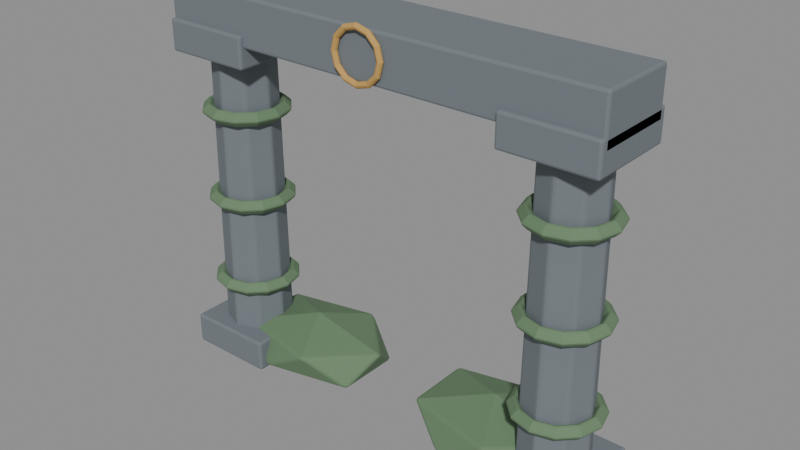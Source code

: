 # Source: biome_gardens_sculpt.blend  (saved by Blender 5.2.44; exported with 4.5.12 LTS)
import bpy
from mathutils import Matrix  # noqa: F401  (used for matrix-valued properties, if any)

bpy.ops.wm.read_factory_settings(use_empty=True)
scene = bpy.context.scene
scene.name = 'Fort9_biome_gardens'

# ---- materials (node trees are filled in below, after node groups)
mat_fortart2_stone_003 = bpy.data.materials.new('FortArt2_stone.003')
mat_fortart2_stone_003.diffuse_color = (0.1714, 0.1981, 0.2195, 1.0)
mat_fortart2_leaf_002 = bpy.data.materials.new('FortArt2_leaf.002')
mat_fortart2_leaf_002.diffuse_color = (0.1356, 0.227, 0.1248, 1.0)
mat_fortart2_gold_016 = bpy.data.materials.new('FortArt2_gold.016')
mat_fortart2_gold_016.diffuse_color = (0.5395, 0.3278, 0.09759, 1.0)

# ---- material node trees
mat_fortart2_stone_003.use_nodes = True; mat_fortart2_stone_003.node_tree.nodes.clear()
_N = mat_fortart2_stone_003.node_tree.nodes; _L = mat_fortart2_stone_003.node_tree.links
n0 = _N.new('ShaderNodeBsdfPrincipled'); n0.name = 'Principled BSDF'; n0.location = (-200, 100)
n0.inputs[0].default_value = (0.1714, 0.1981, 0.2195, 1.0)
n0.inputs[1].default_value = 0.08
n0.inputs[2].default_value = 0.86
n0.inputs[10].default_value = 0.005
n1 = _N.new('ShaderNodeOutputMaterial'); n1.name = 'Material Output'; n1.location = (200, 100)
_L.new(n0.outputs[0], n1.inputs[0])
n1.is_active_output = True
mat_fortart2_leaf_002.use_nodes = True; mat_fortart2_leaf_002.node_tree.nodes.clear()
_N = mat_fortart2_leaf_002.node_tree.nodes; _L = mat_fortart2_leaf_002.node_tree.links
n0 = _N.new('ShaderNodeBsdfPrincipled'); n0.name = 'Principled BSDF'; n0.location = (-200, 100)
n0.inputs[0].default_value = (0.1356, 0.227, 0.1248, 1.0)
n0.inputs[1].default_value = 0.08
n0.inputs[2].default_value = 0.86
n0.inputs[10].default_value = 0.005
n1 = _N.new('ShaderNodeOutputMaterial'); n1.name = 'Material Output'; n1.location = (200, 100)
_L.new(n0.outputs[0], n1.inputs[0])
n1.is_active_output = True
mat_fortart2_gold_016.use_nodes = True; mat_fortart2_gold_016.node_tree.nodes.clear()
_N = mat_fortart2_gold_016.node_tree.nodes; _L = mat_fortart2_gold_016.node_tree.links
n0 = _N.new('ShaderNodeBsdfPrincipled'); n0.name = 'Principled BSDF'; n0.location = (-200, 100)
n0.inputs[0].default_value = (0.5395, 0.3278, 0.09759, 1.0)
n0.inputs[1].default_value = 0.08
n0.inputs[2].default_value = 0.86
n0.inputs[10].default_value = 0.005
n1 = _N.new('ShaderNodeOutputMaterial'); n1.name = 'Material Output'; n1.location = (200, 100)
_L.new(n0.outputs[0], n1.inputs[0])
n1.is_active_output = True

# ---- meshes
me_cone_2036 = bpy.data.meshes.new('Cone.2036')
me_cone_2036.from_pydata([(0.0, 0.38, -2.1), (0.0, 0.34, 2.1), (0.2687, 0.2687, -2.1), (0.2404, 0.2404, 2.1), (0.38, 0.0, -2.1), (0.34, 0.0, 2.1), (0.2687, -0.2687, -2.1), (0.2404, -0.2404, 2.1), (0.0, -0.38, -2.1), (0.0, -0.34, 2.1), (-0.2687, -0.2687, -2.1), (-0.2404, -0.2404, 2.1), (-0.38, 0.0, -2.1), (-0.34, 0.0, 2.1), (-0.2687, 0.2687, -2.1), (-0.2404, 0.2404, 2.1)], [], [(0, 1, 3, 2), (2, 3, 5, 4), (4, 5, 7, 6), (6, 7, 9, 8), (8, 9, 11, 10), (10, 11, 13, 12), (3, 1, 15, 13, 11, 9, 7, 5), (12, 13, 15, 14), (14, 15, 1, 0), (0, 2, 4, 6, 8, 10, 12, 14)])
_uv = me_cone_2036.uv_layers.new(name='UVMap')
_uv.uv.foreach_set('vector', [1.0, 0.5, 1.0, 1.0, 0.875, 1.0, 0.875, 0.5, 0.875, 0.5, 0.875, 1.0, 0.75, 1.0, 0.75, 0.5, 0.75, 0.5, 0.75, 1.0, 0.625, 1.0, 0.625, 0.5, 0.625, 0.5, 0.625, 1.0, 0.5, 1.0, 0.5, 0.5, 0.5, 0.5, 0.5, 1.0, 0.375, 1.0, 0.375, 0.5, 0.375, 0.5, 0.375, 1.0, 0.25, 1.0, 0.25, 0.5, 0.4197, 0.4197, 0.25, 0.49, 0.08029, 0.4197, 0.01, 0.25, 0.08029, 0.08029, 0.25, 0.01, 0.4197, 0.08029, 0.49, 0.25, 0.25, 0.5, 0.25, 1.0, 0.125, 1.0, 0.125, 0.5, 0.125, 0.5, 0.125, 1.0, 0.0, 1.0, 0.0, 0.5, 0.75, 0.49, 0.9197, 0.4197, 0.99, 0.25, 0.9197, 0.08029, 0.75, 0.01, 0.5803, 0.08029, 0.51, 0.25, 0.5803, 0.4197])
me_cone_2036.materials.append(mat_fortart2_stone_003)
me_cone_2036.update()
me_cube_2686 = bpy.data.meshes.new('Cube.2686')
me_cube_2686.from_pydata([(-0.5, -0.5, -0.175), (-0.5, -0.5, 0.175), (-0.5, 0.5, -0.175), (-0.5, 0.5, 0.175), (0.5, -0.5, -0.175), (0.5, -0.5, 0.175), (0.5, 0.5, -0.175), (0.5, 0.5, 0.175)], [], [(0, 1, 3, 2), (2, 3, 7, 6), (6, 7, 5, 4), (4, 5, 1, 0), (2, 6, 4, 0), (7, 3, 1, 5)])
_uv = me_cube_2686.uv_layers.new(name='UVMap')
_uv.uv.foreach_set('vector', [0.375, 0.0, 0.625, 0.0, 0.625, 0.25, 0.375, 0.25, 0.375, 0.25, 0.625, 0.25, 0.625, 0.5, 0.375, 0.5, 0.375, 0.5, 0.625, 0.5, 0.625, 0.75, 0.375, 0.75, 0.375, 0.75, 0.625, 0.75, 0.625, 1.0, 0.375, 1.0, 0.125, 0.5, 0.375, 0.5, 0.375, 0.75, 0.125, 0.75, 0.625, 0.5, 0.875, 0.5, 0.875, 0.75, 0.625, 0.75])
me_cube_2686.materials.append(mat_fortart2_stone_003)
me_cube_2686.update()
me_cube_2687 = bpy.data.meshes.new('Cube.2687')
me_cube_2687.from_pydata([(-0.5, -0.5, -0.175), (-0.5, -0.5, 0.175), (-0.5, 0.5, -0.175), (-0.5, 0.5, 0.175), (0.5, -0.5, -0.175), (0.5, -0.5, 0.175), (0.5, 0.5, -0.175), (0.5, 0.5, 0.175)], [], [(0, 1, 3, 2), (2, 3, 7, 6), (6, 7, 5, 4), (4, 5, 1, 0), (2, 6, 4, 0), (7, 3, 1, 5)])
_uv = me_cube_2687.uv_layers.new(name='UVMap')
_uv.uv.foreach_set('vector', [0.375, 0.0, 0.625, 0.0, 0.625, 0.25, 0.375, 0.25, 0.375, 0.25, 0.625, 0.25, 0.625, 0.5, 0.375, 0.5, 0.375, 0.5, 0.625, 0.5, 0.625, 0.75, 0.375, 0.75, 0.375, 0.75, 0.625, 0.75, 0.625, 1.0, 0.375, 1.0, 0.125, 0.5, 0.375, 0.5, 0.375, 0.75, 0.125, 0.75, 0.625, 0.5, 0.875, 0.5, 0.875, 0.75, 0.625, 0.75])
me_cube_2687.materials.append(mat_fortart2_stone_003)
me_cube_2687.update()
me_torus_413 = bpy.data.meshes.new('Torus.413')
me_torus_413.from_pydata([(0.49, 0.0, 0.0), (0.4, 0.0, 0.09), (0.31, 0.0, 1.102e-17), (0.4, 0.0, -0.09), (0.4244, 0.245, 0.0), (0.3464, 0.2, 0.09), (0.2685, 0.155, 1.102e-17), (0.3464, 0.2, -0.09), (0.245, 0.4244, 0.0), (0.2, 0.3464, 0.09), (0.155, 0.2685, 1.102e-17), (0.2, 0.3464, -0.09), (3.699e-08, 0.49, 0.0), (3.02e-08, 0.4, 0.09), (2.34e-08, 0.31, 1.102e-17), (3.02e-08, 0.4, -0.09), (-0.245, 0.4244, 0.0), (-0.2, 0.3464, 0.09), (-0.155, 0.2685, 1.102e-17), (-0.2, 0.3464, -0.09), (-0.4244, 0.245, 0.0), (-0.3464, 0.2, 0.09), (-0.2685, 0.155, 1.102e-17), (-0.3464, 0.2, -0.09), (-0.49, 4.284e-08, 0.0), (-0.4, 3.497e-08, 0.09), (-0.31, 2.71e-08, 1.102e-17), (-0.4, 3.497e-08, -0.09), (-0.4244, -0.245, 0.0), (-0.3464, -0.2, 0.09), (-0.2685, -0.155, 1.102e-17), (-0.3464, -0.2, -0.09), (-0.245, -0.4244, 0.0), (-0.2, -0.3464, 0.09), (-0.155, -0.2685, 1.102e-17), (-0.2, -0.3464, -0.09), (3.699e-08, -0.49, 0.0), (3.02e-08, -0.4, 0.09), (2.34e-08, -0.31, 1.102e-17), (3.02e-08, -0.4, -0.09), (0.245, -0.4244, 0.0), (0.2, -0.3464, 0.09), (0.155, -0.2685, 1.102e-17), (0.2, -0.3464, -0.09), (0.4244, -0.245, 0.0), (0.3464, -0.2, 0.09), (0.2685, -0.155, 1.102e-17), (0.3464, -0.2, -0.09)], [], [(0, 4, 5, 1), (1, 5, 6, 2), (2, 6, 7, 3), (3, 7, 4, 0), (4, 8, 9, 5), (5, 9, 10, 6), (6, 10, 11, 7), (7, 11, 8, 4), (8, 12, 13, 9), (9, 13, 14, 10), (10, 14, 15, 11), (11, 15, 12, 8), (12, 16, 17, 13), (13, 17, 18, 14), (14, 18, 19, 15), (15, 19, 16, 12), (16, 20, 21, 17), (17, 21, 22, 18), (18, 22, 23, 19), (19, 23, 20, 16), (20, 24, 25, 21), (21, 25, 26, 22), (22, 26, 27, 23), (23, 27, 24, 20), (24, 28, 29, 25), (25, 29, 30, 26), (26, 30, 31, 27), (27, 31, 28, 24), (28, 32, 33, 29), (29, 33, 34, 30), (30, 34, 35, 31), (31, 35, 32, 28), (32, 36, 37, 33), (33, 37, 38, 34), (34, 38, 39, 35), (35, 39, 36, 32), (36, 40, 41, 37), (37, 41, 42, 38), (38, 42, 43, 39), (39, 43, 40, 36), (40, 44, 45, 41), (41, 45, 46, 42), (42, 46, 47, 43), (43, 47, 44, 40), (44, 0, 1, 45), (45, 1, 2, 46), (46, 2, 3, 47), (47, 3, 0, 44)])
_uv = me_torus_413.uv_layers.new(name='UVMap')
_uv.uv.foreach_set('vector', [0.5, 0.5, 0.5833, 0.5, 0.5833, 0.75, 0.5, 0.75, 0.5, 0.75, 0.5833, 0.75, 0.5833, 1.0, 0.5, 1.0, 0.5, 0.0, 0.5833, 0.0, 0.5833, 0.25, 0.5, 0.25, 0.5, 0.25, 0.5833, 0.25, 0.5833, 0.5, 0.5, 0.5, 0.5833, 0.5, 0.6667, 0.5, 0.6667, 0.75, 0.5833, 0.75, 0.5833, 0.75, 0.6667, 0.75, 0.6667, 1.0, 0.5833, 1.0, 0.5833, 0.0, 0.6667, 0.0, 0.6667, 0.25, 0.5833, 0.25, 0.5833, 0.25, 0.6667, 0.25, 0.6667, 0.5, 0.5833, 0.5, 0.6667, 0.5, 0.75, 0.5, 0.75, 0.75, 0.6667, 0.75, 0.6667, 0.75, 0.75, 0.75, 0.75, 1.0, 0.6667, 1.0, 0.6667, 0.0, 0.75, 0.0, 0.75, 0.25, 0.6667, 0.25, 0.6667, 0.25, 0.75, 0.25, 0.75, 0.5, 0.6667, 0.5, 0.75, 0.5, 0.8333, 0.5, 0.8333, 0.75, 0.75, 0.75, 0.75, 0.75, 0.8333, 0.75, 0.8333, 1.0, 0.75, 1.0, 0.75, 0.0, 0.8333, 0.0, 0.8333, 0.25, 0.75, 0.25, 0.75, 0.25, 0.8333, 0.25, 0.8333, 0.5, 0.75, 0.5, 0.8333, 0.5, 0.9167, 0.5, 0.9167, 0.75, 0.8333, 0.75, 0.8333, 0.75, 0.9167, 0.75, 0.9167, 1.0, 0.8333, 1.0, 0.8333, 0.0, 0.9167, 0.0, 0.9167, 0.25, 0.8333, 0.25, 0.8333, 0.25, 0.9167, 0.25, 0.9167, 0.5, 0.8333, 0.5, 0.9167, 0.5, 1.0, 0.5, 1.0, 0.75, 0.9167, 0.75, 0.9167, 0.75, 1.0, 0.75, 1.0, 1.0, 0.9167, 1.0, 0.9167, 0.0, 1.0, 0.0, 1.0, 0.25, 0.9167, 0.25, 0.9167, 0.25, 1.0, 0.25, 1.0, 0.5, 0.9167, 0.5, 2.22e-16, 0.5, 0.08333, 0.5, 0.08333, 0.75, 2.22e-16, 0.75, 2.22e-16, 0.75, 0.08333, 0.75, 0.08333, 1.0, 2.22e-16, 1.0, 2.22e-16, 0.0, 0.08333, 0.0, 0.08333, 0.25, 2.22e-16, 0.25, 2.22e-16, 0.25, 0.08333, 0.25, 0.08333, 0.5, 2.22e-16, 0.5, 0.08333, 0.5, 0.1667, 0.5, 0.1667, 0.75, 0.08333, 0.75, 0.08333, 0.75, 0.1667, 0.75, 0.1667, 1.0, 0.08333, 1.0, 0.08333, 0.0, 0.1667, 0.0, 0.1667, 0.25, 0.08333, 0.25, 0.08333, 0.25, 0.1667, 0.25, 0.1667, 0.5, 0.08333, 0.5, 0.1667, 0.5, 0.25, 0.5, 0.25, 0.75, 0.1667, 0.75, 0.1667, 0.75, 0.25, 0.75, 0.25, 1.0, 0.1667, 1.0, 0.1667, 0.0, 0.25, 0.0, 0.25, 0.25, 0.1667, 0.25, 0.1667, 0.25, 0.25, 0.25, 0.25, 0.5, 0.1667, 0.5, 0.25, 0.5, 0.3333, 0.5, 0.3333, 0.75, 0.25, 0.75, 0.25, 0.75, 0.3333, 0.75, 0.3333, 1.0, 0.25, 1.0, 0.25, 0.0, 0.3333, 0.0, 0.3333, 0.25, 0.25, 0.25, 0.25, 0.25, 0.3333, 0.25, 0.3333, 0.5, 0.25, 0.5, 0.3333, 0.5, 0.4167, 0.5, 0.4167, 0.75, 0.3333, 0.75, 0.3333, 0.75, 0.4167, 0.75, 0.4167, 1.0, 0.3333, 1.0, 0.3333, 0.0, 0.4167, 0.0, 0.4167, 0.25, 0.3333, 0.25, 0.3333, 0.25, 0.4167, 0.25, 0.4167, 0.5, 0.3333, 0.5, 0.4167, 0.5, 0.5, 0.5, 0.5, 0.75, 0.4167, 0.75, 0.4167, 0.75, 0.5, 0.75, 0.5, 1.0, 0.4167, 1.0, 0.4167, 0.0, 0.5, 0.0, 0.5, 0.25, 0.4167, 0.25, 0.4167, 0.25, 0.5, 0.25, 0.5, 0.5, 0.4167, 0.5])
me_torus_413.materials.append(mat_fortart2_leaf_002)
me_torus_413.update()
me_torus_414 = bpy.data.meshes.new('Torus.414')
me_torus_414.from_pydata([(0.49, 0.0, 0.0), (0.4, 0.0, 0.09), (0.31, 0.0, 1.102e-17), (0.4, 0.0, -0.09), (0.4244, 0.245, 0.0), (0.3464, 0.2, 0.09), (0.2685, 0.155, 1.102e-17), (0.3464, 0.2, -0.09), (0.245, 0.4244, 0.0), (0.2, 0.3464, 0.09), (0.155, 0.2685, 1.102e-17), (0.2, 0.3464, -0.09), (3.699e-08, 0.49, 0.0), (3.02e-08, 0.4, 0.09), (2.34e-08, 0.31, 1.102e-17), (3.02e-08, 0.4, -0.09), (-0.245, 0.4244, 0.0), (-0.2, 0.3464, 0.09), (-0.155, 0.2685, 1.102e-17), (-0.2, 0.3464, -0.09), (-0.4244, 0.245, 0.0), (-0.3464, 0.2, 0.09), (-0.2685, 0.155, 1.102e-17), (-0.3464, 0.2, -0.09), (-0.49, 4.284e-08, 0.0), (-0.4, 3.497e-08, 0.09), (-0.31, 2.71e-08, 1.102e-17), (-0.4, 3.497e-08, -0.09), (-0.4244, -0.245, 0.0), (-0.3464, -0.2, 0.09), (-0.2685, -0.155, 1.102e-17), (-0.3464, -0.2, -0.09), (-0.245, -0.4244, 0.0), (-0.2, -0.3464, 0.09), (-0.155, -0.2685, 1.102e-17), (-0.2, -0.3464, -0.09), (3.699e-08, -0.49, 0.0), (3.02e-08, -0.4, 0.09), (2.34e-08, -0.31, 1.102e-17), (3.02e-08, -0.4, -0.09), (0.245, -0.4244, 0.0), (0.2, -0.3464, 0.09), (0.155, -0.2685, 1.102e-17), (0.2, -0.3464, -0.09), (0.4244, -0.245, 0.0), (0.3464, -0.2, 0.09), (0.2685, -0.155, 1.102e-17), (0.3464, -0.2, -0.09)], [], [(0, 4, 5, 1), (1, 5, 6, 2), (2, 6, 7, 3), (3, 7, 4, 0), (4, 8, 9, 5), (5, 9, 10, 6), (6, 10, 11, 7), (7, 11, 8, 4), (8, 12, 13, 9), (9, 13, 14, 10), (10, 14, 15, 11), (11, 15, 12, 8), (12, 16, 17, 13), (13, 17, 18, 14), (14, 18, 19, 15), (15, 19, 16, 12), (16, 20, 21, 17), (17, 21, 22, 18), (18, 22, 23, 19), (19, 23, 20, 16), (20, 24, 25, 21), (21, 25, 26, 22), (22, 26, 27, 23), (23, 27, 24, 20), (24, 28, 29, 25), (25, 29, 30, 26), (26, 30, 31, 27), (27, 31, 28, 24), (28, 32, 33, 29), (29, 33, 34, 30), (30, 34, 35, 31), (31, 35, 32, 28), (32, 36, 37, 33), (33, 37, 38, 34), (34, 38, 39, 35), (35, 39, 36, 32), (36, 40, 41, 37), (37, 41, 42, 38), (38, 42, 43, 39), (39, 43, 40, 36), (40, 44, 45, 41), (41, 45, 46, 42), (42, 46, 47, 43), (43, 47, 44, 40), (44, 0, 1, 45), (45, 1, 2, 46), (46, 2, 3, 47), (47, 3, 0, 44)])
_uv = me_torus_414.uv_layers.new(name='UVMap')
_uv.uv.foreach_set('vector', [0.5, 0.5, 0.5833, 0.5, 0.5833, 0.75, 0.5, 0.75, 0.5, 0.75, 0.5833, 0.75, 0.5833, 1.0, 0.5, 1.0, 0.5, 0.0, 0.5833, 0.0, 0.5833, 0.25, 0.5, 0.25, 0.5, 0.25, 0.5833, 0.25, 0.5833, 0.5, 0.5, 0.5, 0.5833, 0.5, 0.6667, 0.5, 0.6667, 0.75, 0.5833, 0.75, 0.5833, 0.75, 0.6667, 0.75, 0.6667, 1.0, 0.5833, 1.0, 0.5833, 0.0, 0.6667, 0.0, 0.6667, 0.25, 0.5833, 0.25, 0.5833, 0.25, 0.6667, 0.25, 0.6667, 0.5, 0.5833, 0.5, 0.6667, 0.5, 0.75, 0.5, 0.75, 0.75, 0.6667, 0.75, 0.6667, 0.75, 0.75, 0.75, 0.75, 1.0, 0.6667, 1.0, 0.6667, 0.0, 0.75, 0.0, 0.75, 0.25, 0.6667, 0.25, 0.6667, 0.25, 0.75, 0.25, 0.75, 0.5, 0.6667, 0.5, 0.75, 0.5, 0.8333, 0.5, 0.8333, 0.75, 0.75, 0.75, 0.75, 0.75, 0.8333, 0.75, 0.8333, 1.0, 0.75, 1.0, 0.75, 0.0, 0.8333, 0.0, 0.8333, 0.25, 0.75, 0.25, 0.75, 0.25, 0.8333, 0.25, 0.8333, 0.5, 0.75, 0.5, 0.8333, 0.5, 0.9167, 0.5, 0.9167, 0.75, 0.8333, 0.75, 0.8333, 0.75, 0.9167, 0.75, 0.9167, 1.0, 0.8333, 1.0, 0.8333, 0.0, 0.9167, 0.0, 0.9167, 0.25, 0.8333, 0.25, 0.8333, 0.25, 0.9167, 0.25, 0.9167, 0.5, 0.8333, 0.5, 0.9167, 0.5, 1.0, 0.5, 1.0, 0.75, 0.9167, 0.75, 0.9167, 0.75, 1.0, 0.75, 1.0, 1.0, 0.9167, 1.0, 0.9167, 0.0, 1.0, 0.0, 1.0, 0.25, 0.9167, 0.25, 0.9167, 0.25, 1.0, 0.25, 1.0, 0.5, 0.9167, 0.5, 2.22e-16, 0.5, 0.08333, 0.5, 0.08333, 0.75, 2.22e-16, 0.75, 2.22e-16, 0.75, 0.08333, 0.75, 0.08333, 1.0, 2.22e-16, 1.0, 2.22e-16, 0.0, 0.08333, 0.0, 0.08333, 0.25, 2.22e-16, 0.25, 2.22e-16, 0.25, 0.08333, 0.25, 0.08333, 0.5, 2.22e-16, 0.5, 0.08333, 0.5, 0.1667, 0.5, 0.1667, 0.75, 0.08333, 0.75, 0.08333, 0.75, 0.1667, 0.75, 0.1667, 1.0, 0.08333, 1.0, 0.08333, 0.0, 0.1667, 0.0, 0.1667, 0.25, 0.08333, 0.25, 0.08333, 0.25, 0.1667, 0.25, 0.1667, 0.5, 0.08333, 0.5, 0.1667, 0.5, 0.25, 0.5, 0.25, 0.75, 0.1667, 0.75, 0.1667, 0.75, 0.25, 0.75, 0.25, 1.0, 0.1667, 1.0, 0.1667, 0.0, 0.25, 0.0, 0.25, 0.25, 0.1667, 0.25, 0.1667, 0.25, 0.25, 0.25, 0.25, 0.5, 0.1667, 0.5, 0.25, 0.5, 0.3333, 0.5, 0.3333, 0.75, 0.25, 0.75, 0.25, 0.75, 0.3333, 0.75, 0.3333, 1.0, 0.25, 1.0, 0.25, 0.0, 0.3333, 0.0, 0.3333, 0.25, 0.25, 0.25, 0.25, 0.25, 0.3333, 0.25, 0.3333, 0.5, 0.25, 0.5, 0.3333, 0.5, 0.4167, 0.5, 0.4167, 0.75, 0.3333, 0.75, 0.3333, 0.75, 0.4167, 0.75, 0.4167, 1.0, 0.3333, 1.0, 0.3333, 0.0, 0.4167, 0.0, 0.4167, 0.25, 0.3333, 0.25, 0.3333, 0.25, 0.4167, 0.25, 0.4167, 0.5, 0.3333, 0.5, 0.4167, 0.5, 0.5, 0.5, 0.5, 0.75, 0.4167, 0.75, 0.4167, 0.75, 0.5, 0.75, 0.5, 1.0, 0.4167, 1.0, 0.4167, 0.0, 0.5, 0.0, 0.5, 0.25, 0.4167, 0.25, 0.4167, 0.25, 0.5, 0.25, 0.5, 0.5, 0.4167, 0.5])
me_torus_414.materials.append(mat_fortart2_leaf_002)
me_torus_414.update()
me_torus_415 = bpy.data.meshes.new('Torus.415')
me_torus_415.from_pydata([(0.49, 0.0, 0.0), (0.4, 0.0, 0.09), (0.31, 0.0, 1.102e-17), (0.4, 0.0, -0.09), (0.4244, 0.245, 0.0), (0.3464, 0.2, 0.09), (0.2685, 0.155, 1.102e-17), (0.3464, 0.2, -0.09), (0.245, 0.4244, 0.0), (0.2, 0.3464, 0.09), (0.155, 0.2685, 1.102e-17), (0.2, 0.3464, -0.09), (3.699e-08, 0.49, 0.0), (3.02e-08, 0.4, 0.09), (2.34e-08, 0.31, 1.102e-17), (3.02e-08, 0.4, -0.09), (-0.245, 0.4244, 0.0), (-0.2, 0.3464, 0.09), (-0.155, 0.2685, 1.102e-17), (-0.2, 0.3464, -0.09), (-0.4244, 0.245, 0.0), (-0.3464, 0.2, 0.09), (-0.2685, 0.155, 1.102e-17), (-0.3464, 0.2, -0.09), (-0.49, 4.284e-08, 0.0), (-0.4, 3.497e-08, 0.09), (-0.31, 2.71e-08, 1.102e-17), (-0.4, 3.497e-08, -0.09), (-0.4244, -0.245, 0.0), (-0.3464, -0.2, 0.09), (-0.2685, -0.155, 1.102e-17), (-0.3464, -0.2, -0.09), (-0.245, -0.4244, 0.0), (-0.2, -0.3464, 0.09), (-0.155, -0.2685, 1.102e-17), (-0.2, -0.3464, -0.09), (3.699e-08, -0.49, 0.0), (3.02e-08, -0.4, 0.09), (2.34e-08, -0.31, 1.102e-17), (3.02e-08, -0.4, -0.09), (0.245, -0.4244, 0.0), (0.2, -0.3464, 0.09), (0.155, -0.2685, 1.102e-17), (0.2, -0.3464, -0.09), (0.4244, -0.245, 0.0), (0.3464, -0.2, 0.09), (0.2685, -0.155, 1.102e-17), (0.3464, -0.2, -0.09)], [], [(0, 4, 5, 1), (1, 5, 6, 2), (2, 6, 7, 3), (3, 7, 4, 0), (4, 8, 9, 5), (5, 9, 10, 6), (6, 10, 11, 7), (7, 11, 8, 4), (8, 12, 13, 9), (9, 13, 14, 10), (10, 14, 15, 11), (11, 15, 12, 8), (12, 16, 17, 13), (13, 17, 18, 14), (14, 18, 19, 15), (15, 19, 16, 12), (16, 20, 21, 17), (17, 21, 22, 18), (18, 22, 23, 19), (19, 23, 20, 16), (20, 24, 25, 21), (21, 25, 26, 22), (22, 26, 27, 23), (23, 27, 24, 20), (24, 28, 29, 25), (25, 29, 30, 26), (26, 30, 31, 27), (27, 31, 28, 24), (28, 32, 33, 29), (29, 33, 34, 30), (30, 34, 35, 31), (31, 35, 32, 28), (32, 36, 37, 33), (33, 37, 38, 34), (34, 38, 39, 35), (35, 39, 36, 32), (36, 40, 41, 37), (37, 41, 42, 38), (38, 42, 43, 39), (39, 43, 40, 36), (40, 44, 45, 41), (41, 45, 46, 42), (42, 46, 47, 43), (43, 47, 44, 40), (44, 0, 1, 45), (45, 1, 2, 46), (46, 2, 3, 47), (47, 3, 0, 44)])
_uv = me_torus_415.uv_layers.new(name='UVMap')
_uv.uv.foreach_set('vector', [0.5, 0.5, 0.5833, 0.5, 0.5833, 0.75, 0.5, 0.75, 0.5, 0.75, 0.5833, 0.75, 0.5833, 1.0, 0.5, 1.0, 0.5, 0.0, 0.5833, 0.0, 0.5833, 0.25, 0.5, 0.25, 0.5, 0.25, 0.5833, 0.25, 0.5833, 0.5, 0.5, 0.5, 0.5833, 0.5, 0.6667, 0.5, 0.6667, 0.75, 0.5833, 0.75, 0.5833, 0.75, 0.6667, 0.75, 0.6667, 1.0, 0.5833, 1.0, 0.5833, 0.0, 0.6667, 0.0, 0.6667, 0.25, 0.5833, 0.25, 0.5833, 0.25, 0.6667, 0.25, 0.6667, 0.5, 0.5833, 0.5, 0.6667, 0.5, 0.75, 0.5, 0.75, 0.75, 0.6667, 0.75, 0.6667, 0.75, 0.75, 0.75, 0.75, 1.0, 0.6667, 1.0, 0.6667, 0.0, 0.75, 0.0, 0.75, 0.25, 0.6667, 0.25, 0.6667, 0.25, 0.75, 0.25, 0.75, 0.5, 0.6667, 0.5, 0.75, 0.5, 0.8333, 0.5, 0.8333, 0.75, 0.75, 0.75, 0.75, 0.75, 0.8333, 0.75, 0.8333, 1.0, 0.75, 1.0, 0.75, 0.0, 0.8333, 0.0, 0.8333, 0.25, 0.75, 0.25, 0.75, 0.25, 0.8333, 0.25, 0.8333, 0.5, 0.75, 0.5, 0.8333, 0.5, 0.9167, 0.5, 0.9167, 0.75, 0.8333, 0.75, 0.8333, 0.75, 0.9167, 0.75, 0.9167, 1.0, 0.8333, 1.0, 0.8333, 0.0, 0.9167, 0.0, 0.9167, 0.25, 0.8333, 0.25, 0.8333, 0.25, 0.9167, 0.25, 0.9167, 0.5, 0.8333, 0.5, 0.9167, 0.5, 1.0, 0.5, 1.0, 0.75, 0.9167, 0.75, 0.9167, 0.75, 1.0, 0.75, 1.0, 1.0, 0.9167, 1.0, 0.9167, 0.0, 1.0, 0.0, 1.0, 0.25, 0.9167, 0.25, 0.9167, 0.25, 1.0, 0.25, 1.0, 0.5, 0.9167, 0.5, 2.22e-16, 0.5, 0.08333, 0.5, 0.08333, 0.75, 2.22e-16, 0.75, 2.22e-16, 0.75, 0.08333, 0.75, 0.08333, 1.0, 2.22e-16, 1.0, 2.22e-16, 0.0, 0.08333, 0.0, 0.08333, 0.25, 2.22e-16, 0.25, 2.22e-16, 0.25, 0.08333, 0.25, 0.08333, 0.5, 2.22e-16, 0.5, 0.08333, 0.5, 0.1667, 0.5, 0.1667, 0.75, 0.08333, 0.75, 0.08333, 0.75, 0.1667, 0.75, 0.1667, 1.0, 0.08333, 1.0, 0.08333, 0.0, 0.1667, 0.0, 0.1667, 0.25, 0.08333, 0.25, 0.08333, 0.25, 0.1667, 0.25, 0.1667, 0.5, 0.08333, 0.5, 0.1667, 0.5, 0.25, 0.5, 0.25, 0.75, 0.1667, 0.75, 0.1667, 0.75, 0.25, 0.75, 0.25, 1.0, 0.1667, 1.0, 0.1667, 0.0, 0.25, 0.0, 0.25, 0.25, 0.1667, 0.25, 0.1667, 0.25, 0.25, 0.25, 0.25, 0.5, 0.1667, 0.5, 0.25, 0.5, 0.3333, 0.5, 0.3333, 0.75, 0.25, 0.75, 0.25, 0.75, 0.3333, 0.75, 0.3333, 1.0, 0.25, 1.0, 0.25, 0.0, 0.3333, 0.0, 0.3333, 0.25, 0.25, 0.25, 0.25, 0.25, 0.3333, 0.25, 0.3333, 0.5, 0.25, 0.5, 0.3333, 0.5, 0.4167, 0.5, 0.4167, 0.75, 0.3333, 0.75, 0.3333, 0.75, 0.4167, 0.75, 0.4167, 1.0, 0.3333, 1.0, 0.3333, 0.0, 0.4167, 0.0, 0.4167, 0.25, 0.3333, 0.25, 0.3333, 0.25, 0.4167, 0.25, 0.4167, 0.5, 0.3333, 0.5, 0.4167, 0.5, 0.5, 0.5, 0.5, 0.75, 0.4167, 0.75, 0.4167, 0.75, 0.5, 0.75, 0.5, 1.0, 0.4167, 1.0, 0.4167, 0.0, 0.5, 0.0, 0.5, 0.25, 0.4167, 0.25, 0.4167, 0.25, 0.5, 0.25, 0.5, 0.5, 0.4167, 0.5])
me_torus_415.materials.append(mat_fortart2_leaf_002)
me_torus_415.update()
me_cone_2037 = bpy.data.meshes.new('Cone.2037')
me_cone_2037.from_pydata([(0.0, 0.38, -2.1), (0.0, 0.34, 2.1), (0.2687, 0.2687, -2.1), (0.2404, 0.2404, 2.1), (0.38, 0.0, -2.1), (0.34, 0.0, 2.1), (0.2687, -0.2687, -2.1), (0.2404, -0.2404, 2.1), (0.0, -0.38, -2.1), (0.0, -0.34, 2.1), (-0.2687, -0.2687, -2.1), (-0.2404, -0.2404, 2.1), (-0.38, 0.0, -2.1), (-0.34, 0.0, 2.1), (-0.2687, 0.2687, -2.1), (-0.2404, 0.2404, 2.1)], [], [(0, 1, 3, 2), (2, 3, 5, 4), (4, 5, 7, 6), (6, 7, 9, 8), (8, 9, 11, 10), (10, 11, 13, 12), (3, 1, 15, 13, 11, 9, 7, 5), (12, 13, 15, 14), (14, 15, 1, 0), (0, 2, 4, 6, 8, 10, 12, 14)])
_uv = me_cone_2037.uv_layers.new(name='UVMap')
_uv.uv.foreach_set('vector', [1.0, 0.5, 1.0, 1.0, 0.875, 1.0, 0.875, 0.5, 0.875, 0.5, 0.875, 1.0, 0.75, 1.0, 0.75, 0.5, 0.75, 0.5, 0.75, 1.0, 0.625, 1.0, 0.625, 0.5, 0.625, 0.5, 0.625, 1.0, 0.5, 1.0, 0.5, 0.5, 0.5, 0.5, 0.5, 1.0, 0.375, 1.0, 0.375, 0.5, 0.375, 0.5, 0.375, 1.0, 0.25, 1.0, 0.25, 0.5, 0.4197, 0.4197, 0.25, 0.49, 0.08029, 0.4197, 0.01, 0.25, 0.08029, 0.08029, 0.25, 0.01, 0.4197, 0.08029, 0.49, 0.25, 0.25, 0.5, 0.25, 1.0, 0.125, 1.0, 0.125, 0.5, 0.125, 0.5, 0.125, 1.0, 0.0, 1.0, 0.0, 0.5, 0.75, 0.49, 0.9197, 0.4197, 0.99, 0.25, 0.9197, 0.08029, 0.75, 0.01, 0.5803, 0.08029, 0.51, 0.25, 0.5803, 0.4197])
me_cone_2037.materials.append(mat_fortart2_stone_003)
me_cone_2037.update()
me_cube_2688 = bpy.data.meshes.new('Cube.2688')
me_cube_2688.from_pydata([(-0.5, -0.5, -0.175), (-0.5, -0.5, 0.175), (-0.5, 0.5, -0.175), (-0.5, 0.5, 0.175), (0.5, -0.5, -0.175), (0.5, -0.5, 0.175), (0.5, 0.5, -0.175), (0.5, 0.5, 0.175)], [], [(0, 1, 3, 2), (2, 3, 7, 6), (6, 7, 5, 4), (4, 5, 1, 0), (2, 6, 4, 0), (7, 3, 1, 5)])
_uv = me_cube_2688.uv_layers.new(name='UVMap')
_uv.uv.foreach_set('vector', [0.375, 0.0, 0.625, 0.0, 0.625, 0.25, 0.375, 0.25, 0.375, 0.25, 0.625, 0.25, 0.625, 0.5, 0.375, 0.5, 0.375, 0.5, 0.625, 0.5, 0.625, 0.75, 0.375, 0.75, 0.375, 0.75, 0.625, 0.75, 0.625, 1.0, 0.375, 1.0, 0.125, 0.5, 0.375, 0.5, 0.375, 0.75, 0.125, 0.75, 0.625, 0.5, 0.875, 0.5, 0.875, 0.75, 0.625, 0.75])
me_cube_2688.materials.append(mat_fortart2_stone_003)
me_cube_2688.update()
me_cube_2689 = bpy.data.meshes.new('Cube.2689')
me_cube_2689.from_pydata([(-0.5, -0.5, -0.175), (-0.5, -0.5, 0.175), (-0.5, 0.5, -0.175), (-0.5, 0.5, 0.175), (0.5, -0.5, -0.175), (0.5, -0.5, 0.175), (0.5, 0.5, -0.175), (0.5, 0.5, 0.175)], [], [(0, 1, 3, 2), (2, 3, 7, 6), (6, 7, 5, 4), (4, 5, 1, 0), (2, 6, 4, 0), (7, 3, 1, 5)])
_uv = me_cube_2689.uv_layers.new(name='UVMap')
_uv.uv.foreach_set('vector', [0.375, 0.0, 0.625, 0.0, 0.625, 0.25, 0.375, 0.25, 0.375, 0.25, 0.625, 0.25, 0.625, 0.5, 0.375, 0.5, 0.375, 0.5, 0.625, 0.5, 0.625, 0.75, 0.375, 0.75, 0.375, 0.75, 0.625, 0.75, 0.625, 1.0, 0.375, 1.0, 0.125, 0.5, 0.375, 0.5, 0.375, 0.75, 0.125, 0.75, 0.625, 0.5, 0.875, 0.5, 0.875, 0.75, 0.625, 0.75])
me_cube_2689.materials.append(mat_fortart2_stone_003)
me_cube_2689.update()
me_torus_416 = bpy.data.meshes.new('Torus.416')
me_torus_416.from_pydata([(0.49, 0.0, 0.0), (0.4, 0.0, 0.09), (0.31, 0.0, 1.102e-17), (0.4, 0.0, -0.09), (0.4244, 0.245, 0.0), (0.3464, 0.2, 0.09), (0.2685, 0.155, 1.102e-17), (0.3464, 0.2, -0.09), (0.245, 0.4244, 0.0), (0.2, 0.3464, 0.09), (0.155, 0.2685, 1.102e-17), (0.2, 0.3464, -0.09), (3.699e-08, 0.49, 0.0), (3.02e-08, 0.4, 0.09), (2.34e-08, 0.31, 1.102e-17), (3.02e-08, 0.4, -0.09), (-0.245, 0.4244, 0.0), (-0.2, 0.3464, 0.09), (-0.155, 0.2685, 1.102e-17), (-0.2, 0.3464, -0.09), (-0.4244, 0.245, 0.0), (-0.3464, 0.2, 0.09), (-0.2685, 0.155, 1.102e-17), (-0.3464, 0.2, -0.09), (-0.49, 4.284e-08, 0.0), (-0.4, 3.497e-08, 0.09), (-0.31, 2.71e-08, 1.102e-17), (-0.4, 3.497e-08, -0.09), (-0.4244, -0.245, 0.0), (-0.3464, -0.2, 0.09), (-0.2685, -0.155, 1.102e-17), (-0.3464, -0.2, -0.09), (-0.245, -0.4244, 0.0), (-0.2, -0.3464, 0.09), (-0.155, -0.2685, 1.102e-17), (-0.2, -0.3464, -0.09), (3.699e-08, -0.49, 0.0), (3.02e-08, -0.4, 0.09), (2.34e-08, -0.31, 1.102e-17), (3.02e-08, -0.4, -0.09), (0.245, -0.4244, 0.0), (0.2, -0.3464, 0.09), (0.155, -0.2685, 1.102e-17), (0.2, -0.3464, -0.09), (0.4244, -0.245, 0.0), (0.3464, -0.2, 0.09), (0.2685, -0.155, 1.102e-17), (0.3464, -0.2, -0.09)], [], [(0, 4, 5, 1), (1, 5, 6, 2), (2, 6, 7, 3), (3, 7, 4, 0), (4, 8, 9, 5), (5, 9, 10, 6), (6, 10, 11, 7), (7, 11, 8, 4), (8, 12, 13, 9), (9, 13, 14, 10), (10, 14, 15, 11), (11, 15, 12, 8), (12, 16, 17, 13), (13, 17, 18, 14), (14, 18, 19, 15), (15, 19, 16, 12), (16, 20, 21, 17), (17, 21, 22, 18), (18, 22, 23, 19), (19, 23, 20, 16), (20, 24, 25, 21), (21, 25, 26, 22), (22, 26, 27, 23), (23, 27, 24, 20), (24, 28, 29, 25), (25, 29, 30, 26), (26, 30, 31, 27), (27, 31, 28, 24), (28, 32, 33, 29), (29, 33, 34, 30), (30, 34, 35, 31), (31, 35, 32, 28), (32, 36, 37, 33), (33, 37, 38, 34), (34, 38, 39, 35), (35, 39, 36, 32), (36, 40, 41, 37), (37, 41, 42, 38), (38, 42, 43, 39), (39, 43, 40, 36), (40, 44, 45, 41), (41, 45, 46, 42), (42, 46, 47, 43), (43, 47, 44, 40), (44, 0, 1, 45), (45, 1, 2, 46), (46, 2, 3, 47), (47, 3, 0, 44)])
_uv = me_torus_416.uv_layers.new(name='UVMap')
_uv.uv.foreach_set('vector', [0.5, 0.5, 0.5833, 0.5, 0.5833, 0.75, 0.5, 0.75, 0.5, 0.75, 0.5833, 0.75, 0.5833, 1.0, 0.5, 1.0, 0.5, 0.0, 0.5833, 0.0, 0.5833, 0.25, 0.5, 0.25, 0.5, 0.25, 0.5833, 0.25, 0.5833, 0.5, 0.5, 0.5, 0.5833, 0.5, 0.6667, 0.5, 0.6667, 0.75, 0.5833, 0.75, 0.5833, 0.75, 0.6667, 0.75, 0.6667, 1.0, 0.5833, 1.0, 0.5833, 0.0, 0.6667, 0.0, 0.6667, 0.25, 0.5833, 0.25, 0.5833, 0.25, 0.6667, 0.25, 0.6667, 0.5, 0.5833, 0.5, 0.6667, 0.5, 0.75, 0.5, 0.75, 0.75, 0.6667, 0.75, 0.6667, 0.75, 0.75, 0.75, 0.75, 1.0, 0.6667, 1.0, 0.6667, 0.0, 0.75, 0.0, 0.75, 0.25, 0.6667, 0.25, 0.6667, 0.25, 0.75, 0.25, 0.75, 0.5, 0.6667, 0.5, 0.75, 0.5, 0.8333, 0.5, 0.8333, 0.75, 0.75, 0.75, 0.75, 0.75, 0.8333, 0.75, 0.8333, 1.0, 0.75, 1.0, 0.75, 0.0, 0.8333, 0.0, 0.8333, 0.25, 0.75, 0.25, 0.75, 0.25, 0.8333, 0.25, 0.8333, 0.5, 0.75, 0.5, 0.8333, 0.5, 0.9167, 0.5, 0.9167, 0.75, 0.8333, 0.75, 0.8333, 0.75, 0.9167, 0.75, 0.9167, 1.0, 0.8333, 1.0, 0.8333, 0.0, 0.9167, 0.0, 0.9167, 0.25, 0.8333, 0.25, 0.8333, 0.25, 0.9167, 0.25, 0.9167, 0.5, 0.8333, 0.5, 0.9167, 0.5, 1.0, 0.5, 1.0, 0.75, 0.9167, 0.75, 0.9167, 0.75, 1.0, 0.75, 1.0, 1.0, 0.9167, 1.0, 0.9167, 0.0, 1.0, 0.0, 1.0, 0.25, 0.9167, 0.25, 0.9167, 0.25, 1.0, 0.25, 1.0, 0.5, 0.9167, 0.5, 2.22e-16, 0.5, 0.08333, 0.5, 0.08333, 0.75, 2.22e-16, 0.75, 2.22e-16, 0.75, 0.08333, 0.75, 0.08333, 1.0, 2.22e-16, 1.0, 2.22e-16, 0.0, 0.08333, 0.0, 0.08333, 0.25, 2.22e-16, 0.25, 2.22e-16, 0.25, 0.08333, 0.25, 0.08333, 0.5, 2.22e-16, 0.5, 0.08333, 0.5, 0.1667, 0.5, 0.1667, 0.75, 0.08333, 0.75, 0.08333, 0.75, 0.1667, 0.75, 0.1667, 1.0, 0.08333, 1.0, 0.08333, 0.0, 0.1667, 0.0, 0.1667, 0.25, 0.08333, 0.25, 0.08333, 0.25, 0.1667, 0.25, 0.1667, 0.5, 0.08333, 0.5, 0.1667, 0.5, 0.25, 0.5, 0.25, 0.75, 0.1667, 0.75, 0.1667, 0.75, 0.25, 0.75, 0.25, 1.0, 0.1667, 1.0, 0.1667, 0.0, 0.25, 0.0, 0.25, 0.25, 0.1667, 0.25, 0.1667, 0.25, 0.25, 0.25, 0.25, 0.5, 0.1667, 0.5, 0.25, 0.5, 0.3333, 0.5, 0.3333, 0.75, 0.25, 0.75, 0.25, 0.75, 0.3333, 0.75, 0.3333, 1.0, 0.25, 1.0, 0.25, 0.0, 0.3333, 0.0, 0.3333, 0.25, 0.25, 0.25, 0.25, 0.25, 0.3333, 0.25, 0.3333, 0.5, 0.25, 0.5, 0.3333, 0.5, 0.4167, 0.5, 0.4167, 0.75, 0.3333, 0.75, 0.3333, 0.75, 0.4167, 0.75, 0.4167, 1.0, 0.3333, 1.0, 0.3333, 0.0, 0.4167, 0.0, 0.4167, 0.25, 0.3333, 0.25, 0.3333, 0.25, 0.4167, 0.25, 0.4167, 0.5, 0.3333, 0.5, 0.4167, 0.5, 0.5, 0.5, 0.5, 0.75, 0.4167, 0.75, 0.4167, 0.75, 0.5, 0.75, 0.5, 1.0, 0.4167, 1.0, 0.4167, 0.0, 0.5, 0.0, 0.5, 0.25, 0.4167, 0.25, 0.4167, 0.25, 0.5, 0.25, 0.5, 0.5, 0.4167, 0.5])
me_torus_416.materials.append(mat_fortart2_leaf_002)
me_torus_416.update()
me_torus_417 = bpy.data.meshes.new('Torus.417')
me_torus_417.from_pydata([(0.49, 0.0, 0.0), (0.4, 0.0, 0.09), (0.31, 0.0, 1.102e-17), (0.4, 0.0, -0.09), (0.4244, 0.245, 0.0), (0.3464, 0.2, 0.09), (0.2685, 0.155, 1.102e-17), (0.3464, 0.2, -0.09), (0.245, 0.4244, 0.0), (0.2, 0.3464, 0.09), (0.155, 0.2685, 1.102e-17), (0.2, 0.3464, -0.09), (3.699e-08, 0.49, 0.0), (3.02e-08, 0.4, 0.09), (2.34e-08, 0.31, 1.102e-17), (3.02e-08, 0.4, -0.09), (-0.245, 0.4244, 0.0), (-0.2, 0.3464, 0.09), (-0.155, 0.2685, 1.102e-17), (-0.2, 0.3464, -0.09), (-0.4244, 0.245, 0.0), (-0.3464, 0.2, 0.09), (-0.2685, 0.155, 1.102e-17), (-0.3464, 0.2, -0.09), (-0.49, 4.284e-08, 0.0), (-0.4, 3.497e-08, 0.09), (-0.31, 2.71e-08, 1.102e-17), (-0.4, 3.497e-08, -0.09), (-0.4244, -0.245, 0.0), (-0.3464, -0.2, 0.09), (-0.2685, -0.155, 1.102e-17), (-0.3464, -0.2, -0.09), (-0.245, -0.4244, 0.0), (-0.2, -0.3464, 0.09), (-0.155, -0.2685, 1.102e-17), (-0.2, -0.3464, -0.09), (3.699e-08, -0.49, 0.0), (3.02e-08, -0.4, 0.09), (2.34e-08, -0.31, 1.102e-17), (3.02e-08, -0.4, -0.09), (0.245, -0.4244, 0.0), (0.2, -0.3464, 0.09), (0.155, -0.2685, 1.102e-17), (0.2, -0.3464, -0.09), (0.4244, -0.245, 0.0), (0.3464, -0.2, 0.09), (0.2685, -0.155, 1.102e-17), (0.3464, -0.2, -0.09)], [], [(0, 4, 5, 1), (1, 5, 6, 2), (2, 6, 7, 3), (3, 7, 4, 0), (4, 8, 9, 5), (5, 9, 10, 6), (6, 10, 11, 7), (7, 11, 8, 4), (8, 12, 13, 9), (9, 13, 14, 10), (10, 14, 15, 11), (11, 15, 12, 8), (12, 16, 17, 13), (13, 17, 18, 14), (14, 18, 19, 15), (15, 19, 16, 12), (16, 20, 21, 17), (17, 21, 22, 18), (18, 22, 23, 19), (19, 23, 20, 16), (20, 24, 25, 21), (21, 25, 26, 22), (22, 26, 27, 23), (23, 27, 24, 20), (24, 28, 29, 25), (25, 29, 30, 26), (26, 30, 31, 27), (27, 31, 28, 24), (28, 32, 33, 29), (29, 33, 34, 30), (30, 34, 35, 31), (31, 35, 32, 28), (32, 36, 37, 33), (33, 37, 38, 34), (34, 38, 39, 35), (35, 39, 36, 32), (36, 40, 41, 37), (37, 41, 42, 38), (38, 42, 43, 39), (39, 43, 40, 36), (40, 44, 45, 41), (41, 45, 46, 42), (42, 46, 47, 43), (43, 47, 44, 40), (44, 0, 1, 45), (45, 1, 2, 46), (46, 2, 3, 47), (47, 3, 0, 44)])
_uv = me_torus_417.uv_layers.new(name='UVMap')
_uv.uv.foreach_set('vector', [0.5, 0.5, 0.5833, 0.5, 0.5833, 0.75, 0.5, 0.75, 0.5, 0.75, 0.5833, 0.75, 0.5833, 1.0, 0.5, 1.0, 0.5, 0.0, 0.5833, 0.0, 0.5833, 0.25, 0.5, 0.25, 0.5, 0.25, 0.5833, 0.25, 0.5833, 0.5, 0.5, 0.5, 0.5833, 0.5, 0.6667, 0.5, 0.6667, 0.75, 0.5833, 0.75, 0.5833, 0.75, 0.6667, 0.75, 0.6667, 1.0, 0.5833, 1.0, 0.5833, 0.0, 0.6667, 0.0, 0.6667, 0.25, 0.5833, 0.25, 0.5833, 0.25, 0.6667, 0.25, 0.6667, 0.5, 0.5833, 0.5, 0.6667, 0.5, 0.75, 0.5, 0.75, 0.75, 0.6667, 0.75, 0.6667, 0.75, 0.75, 0.75, 0.75, 1.0, 0.6667, 1.0, 0.6667, 0.0, 0.75, 0.0, 0.75, 0.25, 0.6667, 0.25, 0.6667, 0.25, 0.75, 0.25, 0.75, 0.5, 0.6667, 0.5, 0.75, 0.5, 0.8333, 0.5, 0.8333, 0.75, 0.75, 0.75, 0.75, 0.75, 0.8333, 0.75, 0.8333, 1.0, 0.75, 1.0, 0.75, 0.0, 0.8333, 0.0, 0.8333, 0.25, 0.75, 0.25, 0.75, 0.25, 0.8333, 0.25, 0.8333, 0.5, 0.75, 0.5, 0.8333, 0.5, 0.9167, 0.5, 0.9167, 0.75, 0.8333, 0.75, 0.8333, 0.75, 0.9167, 0.75, 0.9167, 1.0, 0.8333, 1.0, 0.8333, 0.0, 0.9167, 0.0, 0.9167, 0.25, 0.8333, 0.25, 0.8333, 0.25, 0.9167, 0.25, 0.9167, 0.5, 0.8333, 0.5, 0.9167, 0.5, 1.0, 0.5, 1.0, 0.75, 0.9167, 0.75, 0.9167, 0.75, 1.0, 0.75, 1.0, 1.0, 0.9167, 1.0, 0.9167, 0.0, 1.0, 0.0, 1.0, 0.25, 0.9167, 0.25, 0.9167, 0.25, 1.0, 0.25, 1.0, 0.5, 0.9167, 0.5, 2.22e-16, 0.5, 0.08333, 0.5, 0.08333, 0.75, 2.22e-16, 0.75, 2.22e-16, 0.75, 0.08333, 0.75, 0.08333, 1.0, 2.22e-16, 1.0, 2.22e-16, 0.0, 0.08333, 0.0, 0.08333, 0.25, 2.22e-16, 0.25, 2.22e-16, 0.25, 0.08333, 0.25, 0.08333, 0.5, 2.22e-16, 0.5, 0.08333, 0.5, 0.1667, 0.5, 0.1667, 0.75, 0.08333, 0.75, 0.08333, 0.75, 0.1667, 0.75, 0.1667, 1.0, 0.08333, 1.0, 0.08333, 0.0, 0.1667, 0.0, 0.1667, 0.25, 0.08333, 0.25, 0.08333, 0.25, 0.1667, 0.25, 0.1667, 0.5, 0.08333, 0.5, 0.1667, 0.5, 0.25, 0.5, 0.25, 0.75, 0.1667, 0.75, 0.1667, 0.75, 0.25, 0.75, 0.25, 1.0, 0.1667, 1.0, 0.1667, 0.0, 0.25, 0.0, 0.25, 0.25, 0.1667, 0.25, 0.1667, 0.25, 0.25, 0.25, 0.25, 0.5, 0.1667, 0.5, 0.25, 0.5, 0.3333, 0.5, 0.3333, 0.75, 0.25, 0.75, 0.25, 0.75, 0.3333, 0.75, 0.3333, 1.0, 0.25, 1.0, 0.25, 0.0, 0.3333, 0.0, 0.3333, 0.25, 0.25, 0.25, 0.25, 0.25, 0.3333, 0.25, 0.3333, 0.5, 0.25, 0.5, 0.3333, 0.5, 0.4167, 0.5, 0.4167, 0.75, 0.3333, 0.75, 0.3333, 0.75, 0.4167, 0.75, 0.4167, 1.0, 0.3333, 1.0, 0.3333, 0.0, 0.4167, 0.0, 0.4167, 0.25, 0.3333, 0.25, 0.3333, 0.25, 0.4167, 0.25, 0.4167, 0.5, 0.3333, 0.5, 0.4167, 0.5, 0.5, 0.5, 0.5, 0.75, 0.4167, 0.75, 0.4167, 0.75, 0.5, 0.75, 0.5, 1.0, 0.4167, 1.0, 0.4167, 0.0, 0.5, 0.0, 0.5, 0.25, 0.4167, 0.25, 0.4167, 0.25, 0.5, 0.25, 0.5, 0.5, 0.4167, 0.5])
me_torus_417.materials.append(mat_fortart2_leaf_002)
me_torus_417.update()
me_torus_418 = bpy.data.meshes.new('Torus.418')
me_torus_418.from_pydata([(0.49, 0.0, 0.0), (0.4, 0.0, 0.09), (0.31, 0.0, 1.102e-17), (0.4, 0.0, -0.09), (0.4244, 0.245, 0.0), (0.3464, 0.2, 0.09), (0.2685, 0.155, 1.102e-17), (0.3464, 0.2, -0.09), (0.245, 0.4244, 0.0), (0.2, 0.3464, 0.09), (0.155, 0.2685, 1.102e-17), (0.2, 0.3464, -0.09), (3.699e-08, 0.49, 0.0), (3.02e-08, 0.4, 0.09), (2.34e-08, 0.31, 1.102e-17), (3.02e-08, 0.4, -0.09), (-0.245, 0.4244, 0.0), (-0.2, 0.3464, 0.09), (-0.155, 0.2685, 1.102e-17), (-0.2, 0.3464, -0.09), (-0.4244, 0.245, 0.0), (-0.3464, 0.2, 0.09), (-0.2685, 0.155, 1.102e-17), (-0.3464, 0.2, -0.09), (-0.49, 4.284e-08, 0.0), (-0.4, 3.497e-08, 0.09), (-0.31, 2.71e-08, 1.102e-17), (-0.4, 3.497e-08, -0.09), (-0.4244, -0.245, 0.0), (-0.3464, -0.2, 0.09), (-0.2685, -0.155, 1.102e-17), (-0.3464, -0.2, -0.09), (-0.245, -0.4244, 0.0), (-0.2, -0.3464, 0.09), (-0.155, -0.2685, 1.102e-17), (-0.2, -0.3464, -0.09), (3.699e-08, -0.49, 0.0), (3.02e-08, -0.4, 0.09), (2.34e-08, -0.31, 1.102e-17), (3.02e-08, -0.4, -0.09), (0.245, -0.4244, 0.0), (0.2, -0.3464, 0.09), (0.155, -0.2685, 1.102e-17), (0.2, -0.3464, -0.09), (0.4244, -0.245, 0.0), (0.3464, -0.2, 0.09), (0.2685, -0.155, 1.102e-17), (0.3464, -0.2, -0.09)], [], [(0, 4, 5, 1), (1, 5, 6, 2), (2, 6, 7, 3), (3, 7, 4, 0), (4, 8, 9, 5), (5, 9, 10, 6), (6, 10, 11, 7), (7, 11, 8, 4), (8, 12, 13, 9), (9, 13, 14, 10), (10, 14, 15, 11), (11, 15, 12, 8), (12, 16, 17, 13), (13, 17, 18, 14), (14, 18, 19, 15), (15, 19, 16, 12), (16, 20, 21, 17), (17, 21, 22, 18), (18, 22, 23, 19), (19, 23, 20, 16), (20, 24, 25, 21), (21, 25, 26, 22), (22, 26, 27, 23), (23, 27, 24, 20), (24, 28, 29, 25), (25, 29, 30, 26), (26, 30, 31, 27), (27, 31, 28, 24), (28, 32, 33, 29), (29, 33, 34, 30), (30, 34, 35, 31), (31, 35, 32, 28), (32, 36, 37, 33), (33, 37, 38, 34), (34, 38, 39, 35), (35, 39, 36, 32), (36, 40, 41, 37), (37, 41, 42, 38), (38, 42, 43, 39), (39, 43, 40, 36), (40, 44, 45, 41), (41, 45, 46, 42), (42, 46, 47, 43), (43, 47, 44, 40), (44, 0, 1, 45), (45, 1, 2, 46), (46, 2, 3, 47), (47, 3, 0, 44)])
_uv = me_torus_418.uv_layers.new(name='UVMap')
_uv.uv.foreach_set('vector', [0.5, 0.5, 0.5833, 0.5, 0.5833, 0.75, 0.5, 0.75, 0.5, 0.75, 0.5833, 0.75, 0.5833, 1.0, 0.5, 1.0, 0.5, 0.0, 0.5833, 0.0, 0.5833, 0.25, 0.5, 0.25, 0.5, 0.25, 0.5833, 0.25, 0.5833, 0.5, 0.5, 0.5, 0.5833, 0.5, 0.6667, 0.5, 0.6667, 0.75, 0.5833, 0.75, 0.5833, 0.75, 0.6667, 0.75, 0.6667, 1.0, 0.5833, 1.0, 0.5833, 0.0, 0.6667, 0.0, 0.6667, 0.25, 0.5833, 0.25, 0.5833, 0.25, 0.6667, 0.25, 0.6667, 0.5, 0.5833, 0.5, 0.6667, 0.5, 0.75, 0.5, 0.75, 0.75, 0.6667, 0.75, 0.6667, 0.75, 0.75, 0.75, 0.75, 1.0, 0.6667, 1.0, 0.6667, 0.0, 0.75, 0.0, 0.75, 0.25, 0.6667, 0.25, 0.6667, 0.25, 0.75, 0.25, 0.75, 0.5, 0.6667, 0.5, 0.75, 0.5, 0.8333, 0.5, 0.8333, 0.75, 0.75, 0.75, 0.75, 0.75, 0.8333, 0.75, 0.8333, 1.0, 0.75, 1.0, 0.75, 0.0, 0.8333, 0.0, 0.8333, 0.25, 0.75, 0.25, 0.75, 0.25, 0.8333, 0.25, 0.8333, 0.5, 0.75, 0.5, 0.8333, 0.5, 0.9167, 0.5, 0.9167, 0.75, 0.8333, 0.75, 0.8333, 0.75, 0.9167, 0.75, 0.9167, 1.0, 0.8333, 1.0, 0.8333, 0.0, 0.9167, 0.0, 0.9167, 0.25, 0.8333, 0.25, 0.8333, 0.25, 0.9167, 0.25, 0.9167, 0.5, 0.8333, 0.5, 0.9167, 0.5, 1.0, 0.5, 1.0, 0.75, 0.9167, 0.75, 0.9167, 0.75, 1.0, 0.75, 1.0, 1.0, 0.9167, 1.0, 0.9167, 0.0, 1.0, 0.0, 1.0, 0.25, 0.9167, 0.25, 0.9167, 0.25, 1.0, 0.25, 1.0, 0.5, 0.9167, 0.5, 2.22e-16, 0.5, 0.08333, 0.5, 0.08333, 0.75, 2.22e-16, 0.75, 2.22e-16, 0.75, 0.08333, 0.75, 0.08333, 1.0, 2.22e-16, 1.0, 2.22e-16, 0.0, 0.08333, 0.0, 0.08333, 0.25, 2.22e-16, 0.25, 2.22e-16, 0.25, 0.08333, 0.25, 0.08333, 0.5, 2.22e-16, 0.5, 0.08333, 0.5, 0.1667, 0.5, 0.1667, 0.75, 0.08333, 0.75, 0.08333, 0.75, 0.1667, 0.75, 0.1667, 1.0, 0.08333, 1.0, 0.08333, 0.0, 0.1667, 0.0, 0.1667, 0.25, 0.08333, 0.25, 0.08333, 0.25, 0.1667, 0.25, 0.1667, 0.5, 0.08333, 0.5, 0.1667, 0.5, 0.25, 0.5, 0.25, 0.75, 0.1667, 0.75, 0.1667, 0.75, 0.25, 0.75, 0.25, 1.0, 0.1667, 1.0, 0.1667, 0.0, 0.25, 0.0, 0.25, 0.25, 0.1667, 0.25, 0.1667, 0.25, 0.25, 0.25, 0.25, 0.5, 0.1667, 0.5, 0.25, 0.5, 0.3333, 0.5, 0.3333, 0.75, 0.25, 0.75, 0.25, 0.75, 0.3333, 0.75, 0.3333, 1.0, 0.25, 1.0, 0.25, 0.0, 0.3333, 0.0, 0.3333, 0.25, 0.25, 0.25, 0.25, 0.25, 0.3333, 0.25, 0.3333, 0.5, 0.25, 0.5, 0.3333, 0.5, 0.4167, 0.5, 0.4167, 0.75, 0.3333, 0.75, 0.3333, 0.75, 0.4167, 0.75, 0.4167, 1.0, 0.3333, 1.0, 0.3333, 0.0, 0.4167, 0.0, 0.4167, 0.25, 0.3333, 0.25, 0.3333, 0.25, 0.4167, 0.25, 0.4167, 0.5, 0.3333, 0.5, 0.4167, 0.5, 0.5, 0.5, 0.5, 0.75, 0.4167, 0.75, 0.4167, 0.75, 0.5, 0.75, 0.5, 1.0, 0.4167, 1.0, 0.4167, 0.0, 0.5, 0.0, 0.5, 0.25, 0.4167, 0.25, 0.4167, 0.25, 0.5, 0.25, 0.5, 0.5, 0.4167, 0.5])
me_torus_418.materials.append(mat_fortart2_leaf_002)
me_torus_418.update()
me_cube_2690 = bpy.data.meshes.new('Cube.2690')
me_cube_2690.from_pydata([(-2.5, -0.45, -0.26), (-2.5, -0.45, 0.26), (-2.5, 0.45, -0.26), (-2.5, 0.45, 0.26), (2.5, -0.45, -0.26), (2.5, -0.45, 0.26), (2.5, 0.45, -0.26), (2.5, 0.45, 0.26)], [], [(0, 1, 3, 2), (2, 3, 7, 6), (6, 7, 5, 4), (4, 5, 1, 0), (2, 6, 4, 0), (7, 3, 1, 5)])
_uv = me_cube_2690.uv_layers.new(name='UVMap')
_uv.uv.foreach_set('vector', [0.375, 0.0, 0.625, 0.0, 0.625, 0.25, 0.375, 0.25, 0.375, 0.25, 0.625, 0.25, 0.625, 0.5, 0.375, 0.5, 0.375, 0.5, 0.625, 0.5, 0.625, 0.75, 0.375, 0.75, 0.375, 0.75, 0.625, 0.75, 0.625, 1.0, 0.375, 1.0, 0.125, 0.5, 0.375, 0.5, 0.375, 0.75, 0.125, 0.75, 0.625, 0.5, 0.875, 0.5, 0.875, 0.75, 0.625, 0.75])
me_cube_2690.materials.append(mat_fortart2_stone_003)
me_cube_2690.update()
me_torus_419 = bpy.data.meshes.new('Torus.419')
me_torus_419.from_pydata([(0.315, 0.0, 0.0), (0.27, 0.0, 0.045), (0.225, 0.0, 5.511e-18), (0.27, 0.0, -0.045), (0.2728, 0.1575, 0.0), (0.2338, 0.135, 0.045), (0.1949, 0.1125, 5.511e-18), (0.2338, 0.135, -0.045), (0.1575, 0.2728, 0.0), (0.135, 0.2338, 0.045), (0.1125, 0.1949, 5.511e-18), (0.135, 0.2338, -0.045), (2.378e-08, 0.315, 0.0), (2.038e-08, 0.27, 0.045), (1.699e-08, 0.225, 5.511e-18), (2.038e-08, 0.27, -0.045), (-0.1575, 0.2728, 0.0), (-0.135, 0.2338, 0.045), (-0.1125, 0.1949, 5.511e-18), (-0.135, 0.2338, -0.045), (-0.2728, 0.1575, 0.0), (-0.2338, 0.135, 0.045), (-0.1949, 0.1125, 5.511e-18), (-0.2338, 0.135, -0.045), (-0.315, 2.754e-08, 0.0), (-0.27, 2.36e-08, 0.045), (-0.225, 1.967e-08, 5.511e-18), (-0.27, 2.36e-08, -0.045), (-0.2728, -0.1575, 0.0), (-0.2338, -0.135, 0.045), (-0.1949, -0.1125, 5.511e-18), (-0.2338, -0.135, -0.045), (-0.1575, -0.2728, 0.0), (-0.135, -0.2338, 0.045), (-0.1125, -0.1949, 5.511e-18), (-0.135, -0.2338, -0.045), (2.378e-08, -0.315, 0.0), (2.038e-08, -0.27, 0.045), (1.699e-08, -0.225, 5.511e-18), (2.038e-08, -0.27, -0.045), (0.1575, -0.2728, 0.0), (0.135, -0.2338, 0.045), (0.1125, -0.1949, 5.511e-18), (0.135, -0.2338, -0.045), (0.2728, -0.1575, 0.0), (0.2338, -0.135, 0.045), (0.1949, -0.1125, 5.511e-18), (0.2338, -0.135, -0.045)], [], [(0, 4, 5, 1), (1, 5, 6, 2), (2, 6, 7, 3), (3, 7, 4, 0), (4, 8, 9, 5), (5, 9, 10, 6), (6, 10, 11, 7), (7, 11, 8, 4), (8, 12, 13, 9), (9, 13, 14, 10), (10, 14, 15, 11), (11, 15, 12, 8), (12, 16, 17, 13), (13, 17, 18, 14), (14, 18, 19, 15), (15, 19, 16, 12), (16, 20, 21, 17), (17, 21, 22, 18), (18, 22, 23, 19), (19, 23, 20, 16), (20, 24, 25, 21), (21, 25, 26, 22), (22, 26, 27, 23), (23, 27, 24, 20), (24, 28, 29, 25), (25, 29, 30, 26), (26, 30, 31, 27), (27, 31, 28, 24), (28, 32, 33, 29), (29, 33, 34, 30), (30, 34, 35, 31), (31, 35, 32, 28), (32, 36, 37, 33), (33, 37, 38, 34), (34, 38, 39, 35), (35, 39, 36, 32), (36, 40, 41, 37), (37, 41, 42, 38), (38, 42, 43, 39), (39, 43, 40, 36), (40, 44, 45, 41), (41, 45, 46, 42), (42, 46, 47, 43), (43, 47, 44, 40), (44, 0, 1, 45), (45, 1, 2, 46), (46, 2, 3, 47), (47, 3, 0, 44)])
_uv = me_torus_419.uv_layers.new(name='UVMap')
_uv.uv.foreach_set('vector', [0.5, 0.5, 0.5833, 0.5, 0.5833, 0.75, 0.5, 0.75, 0.5, 0.75, 0.5833, 0.75, 0.5833, 1.0, 0.5, 1.0, 0.5, 0.0, 0.5833, 0.0, 0.5833, 0.25, 0.5, 0.25, 0.5, 0.25, 0.5833, 0.25, 0.5833, 0.5, 0.5, 0.5, 0.5833, 0.5, 0.6667, 0.5, 0.6667, 0.75, 0.5833, 0.75, 0.5833, 0.75, 0.6667, 0.75, 0.6667, 1.0, 0.5833, 1.0, 0.5833, 0.0, 0.6667, 0.0, 0.6667, 0.25, 0.5833, 0.25, 0.5833, 0.25, 0.6667, 0.25, 0.6667, 0.5, 0.5833, 0.5, 0.6667, 0.5, 0.75, 0.5, 0.75, 0.75, 0.6667, 0.75, 0.6667, 0.75, 0.75, 0.75, 0.75, 1.0, 0.6667, 1.0, 0.6667, 0.0, 0.75, 0.0, 0.75, 0.25, 0.6667, 0.25, 0.6667, 0.25, 0.75, 0.25, 0.75, 0.5, 0.6667, 0.5, 0.75, 0.5, 0.8333, 0.5, 0.8333, 0.75, 0.75, 0.75, 0.75, 0.75, 0.8333, 0.75, 0.8333, 1.0, 0.75, 1.0, 0.75, 0.0, 0.8333, 0.0, 0.8333, 0.25, 0.75, 0.25, 0.75, 0.25, 0.8333, 0.25, 0.8333, 0.5, 0.75, 0.5, 0.8333, 0.5, 0.9167, 0.5, 0.9167, 0.75, 0.8333, 0.75, 0.8333, 0.75, 0.9167, 0.75, 0.9167, 1.0, 0.8333, 1.0, 0.8333, 0.0, 0.9167, 0.0, 0.9167, 0.25, 0.8333, 0.25, 0.8333, 0.25, 0.9167, 0.25, 0.9167, 0.5, 0.8333, 0.5, 0.9167, 0.5, 1.0, 0.5, 1.0, 0.75, 0.9167, 0.75, 0.9167, 0.75, 1.0, 0.75, 1.0, 1.0, 0.9167, 1.0, 0.9167, 0.0, 1.0, 0.0, 1.0, 0.25, 0.9167, 0.25, 0.9167, 0.25, 1.0, 0.25, 1.0, 0.5, 0.9167, 0.5, 2.22e-16, 0.5, 0.08333, 0.5, 0.08333, 0.75, 2.22e-16, 0.75, 2.22e-16, 0.75, 0.08333, 0.75, 0.08333, 1.0, 2.22e-16, 1.0, 2.22e-16, 0.0, 0.08333, 0.0, 0.08333, 0.25, 2.22e-16, 0.25, 2.22e-16, 0.25, 0.08333, 0.25, 0.08333, 0.5, 2.22e-16, 0.5, 0.08333, 0.5, 0.1667, 0.5, 0.1667, 0.75, 0.08333, 0.75, 0.08333, 0.75, 0.1667, 0.75, 0.1667, 1.0, 0.08333, 1.0, 0.08333, 0.0, 0.1667, 0.0, 0.1667, 0.25, 0.08333, 0.25, 0.08333, 0.25, 0.1667, 0.25, 0.1667, 0.5, 0.08333, 0.5, 0.1667, 0.5, 0.25, 0.5, 0.25, 0.75, 0.1667, 0.75, 0.1667, 0.75, 0.25, 0.75, 0.25, 1.0, 0.1667, 1.0, 0.1667, 0.0, 0.25, 0.0, 0.25, 0.25, 0.1667, 0.25, 0.1667, 0.25, 0.25, 0.25, 0.25, 0.5, 0.1667, 0.5, 0.25, 0.5, 0.3333, 0.5, 0.3333, 0.75, 0.25, 0.75, 0.25, 0.75, 0.3333, 0.75, 0.3333, 1.0, 0.25, 1.0, 0.25, 0.0, 0.3333, 0.0, 0.3333, 0.25, 0.25, 0.25, 0.25, 0.25, 0.3333, 0.25, 0.3333, 0.5, 0.25, 0.5, 0.3333, 0.5, 0.4167, 0.5, 0.4167, 0.75, 0.3333, 0.75, 0.3333, 0.75, 0.4167, 0.75, 0.4167, 1.0, 0.3333, 1.0, 0.3333, 0.0, 0.4167, 0.0, 0.4167, 0.25, 0.3333, 0.25, 0.3333, 0.25, 0.4167, 0.25, 0.4167, 0.5, 0.3333, 0.5, 0.4167, 0.5, 0.5, 0.5, 0.5, 0.75, 0.4167, 0.75, 0.4167, 0.75, 0.5, 0.75, 0.5, 1.0, 0.4167, 1.0, 0.4167, 0.0, 0.5, 0.0, 0.5, 0.25, 0.4167, 0.25, 0.4167, 0.25, 0.5, 0.25, 0.5, 0.5, 0.4167, 0.5])
me_torus_419.materials.append(mat_fortart2_gold_016)
me_torus_419.update()
me_icosphere_1834 = bpy.data.meshes.new('Icosphere.1834')
me_icosphere_1834.from_pydata([(0.0, 0.0, -0.35), (0.7236, -0.368, -0.1565), (-0.2764, -0.5954, -0.1565), (-0.8944, 0.0, -0.1565), (-0.2764, 0.5954, -0.1565), (0.7236, 0.368, -0.1565), (0.2764, -0.5954, 0.1565), (-0.7236, -0.368, 0.1565), (-0.7236, 0.368, 0.1565), (0.2764, 0.5954, 0.1565), (0.8944, 0.0, 0.1565), (0.0, 0.0, 0.35)], [], [(0, 1, 2), (1, 0, 5), (0, 2, 3), (0, 3, 4), (0, 4, 5), (1, 5, 10), (2, 1, 6), (3, 2, 7), (4, 3, 8), (5, 4, 9), (1, 10, 6), (2, 6, 7), (3, 7, 8), (4, 8, 9), (5, 9, 10), (6, 10, 11), (7, 6, 11), (8, 7, 11), (9, 8, 11), (10, 9, 11)])
_uv = me_icosphere_1834.uv_layers.new(name='UVMap')
_uv.uv.foreach_set('vector', [0.1818, 0.0, 0.2727, 0.1575, 0.09091, 0.1575, 0.2727, 0.1575, 0.3636, 0.0, 0.4545, 0.1575, 0.9091, 0.0, 1.0, 0.1575, 0.8182, 0.1575, 0.7273, 0.0, 0.8182, 0.1575, 0.6364, 0.1575, 0.5455, 0.0, 0.6364, 0.1575, 0.4545, 0.1575, 0.2727, 0.1575, 0.4545, 0.1575, 0.3636, 0.3149, 0.09091, 0.1575, 0.2727, 0.1575, 0.1818, 0.3149, 0.8182, 0.1575, 1.0, 0.1575, 0.9091, 0.3149, 0.6364, 0.1575, 0.8182, 0.1575, 0.7273, 0.3149, 0.4545, 0.1575, 0.6364, 0.1575, 0.5455, 0.3149, 0.2727, 0.1575, 0.3636, 0.3149, 0.1818, 0.3149, 0.09091, 0.1575, 0.1818, 0.3149, 0.0, 0.3149, 0.8182, 0.1575, 0.9091, 0.3149, 0.7273, 0.3149, 0.6364, 0.1575, 0.7273, 0.3149, 0.5455, 0.3149, 0.4545, 0.1575, 0.5455, 0.3149, 0.3636, 0.3149, 0.1818, 0.3149, 0.3636, 0.3149, 0.2727, 0.4724, 0.0, 0.3149, 0.1818, 0.3149, 0.09091, 0.4724, 0.7273, 0.3149, 0.9091, 0.3149, 0.8182, 0.4724, 0.5455, 0.3149, 0.7273, 0.3149, 0.6364, 0.4724, 0.3636, 0.3149, 0.5455, 0.3149, 0.4545, 0.4724])
me_icosphere_1834.materials.append(mat_fortart2_leaf_002)
me_icosphere_1834.update()
me_icosphere_1835 = bpy.data.meshes.new('Icosphere.1835')
me_icosphere_1835.from_pydata([(0.0, 0.0, -0.35), (0.7236, -0.368, -0.1565), (-0.2764, -0.5954, -0.1565), (-0.8944, 0.0, -0.1565), (-0.2764, 0.5954, -0.1565), (0.7236, 0.368, -0.1565), (0.2764, -0.5954, 0.1565), (-0.7236, -0.368, 0.1565), (-0.7236, 0.368, 0.1565), (0.2764, 0.5954, 0.1565), (0.8944, 0.0, 0.1565), (0.0, 0.0, 0.35)], [], [(0, 1, 2), (1, 0, 5), (0, 2, 3), (0, 3, 4), (0, 4, 5), (1, 5, 10), (2, 1, 6), (3, 2, 7), (4, 3, 8), (5, 4, 9), (1, 10, 6), (2, 6, 7), (3, 7, 8), (4, 8, 9), (5, 9, 10), (6, 10, 11), (7, 6, 11), (8, 7, 11), (9, 8, 11), (10, 9, 11)])
_uv = me_icosphere_1835.uv_layers.new(name='UVMap')
_uv.uv.foreach_set('vector', [0.1818, 0.0, 0.2727, 0.1575, 0.09091, 0.1575, 0.2727, 0.1575, 0.3636, 0.0, 0.4545, 0.1575, 0.9091, 0.0, 1.0, 0.1575, 0.8182, 0.1575, 0.7273, 0.0, 0.8182, 0.1575, 0.6364, 0.1575, 0.5455, 0.0, 0.6364, 0.1575, 0.4545, 0.1575, 0.2727, 0.1575, 0.4545, 0.1575, 0.3636, 0.3149, 0.09091, 0.1575, 0.2727, 0.1575, 0.1818, 0.3149, 0.8182, 0.1575, 1.0, 0.1575, 0.9091, 0.3149, 0.6364, 0.1575, 0.8182, 0.1575, 0.7273, 0.3149, 0.4545, 0.1575, 0.6364, 0.1575, 0.5455, 0.3149, 0.2727, 0.1575, 0.3636, 0.3149, 0.1818, 0.3149, 0.09091, 0.1575, 0.1818, 0.3149, 0.0, 0.3149, 0.8182, 0.1575, 0.9091, 0.3149, 0.7273, 0.3149, 0.6364, 0.1575, 0.7273, 0.3149, 0.5455, 0.3149, 0.4545, 0.1575, 0.5455, 0.3149, 0.3636, 0.3149, 0.1818, 0.3149, 0.3636, 0.3149, 0.2727, 0.4724, 0.0, 0.3149, 0.1818, 0.3149, 0.09091, 0.4724, 0.7273, 0.3149, 0.9091, 0.3149, 0.8182, 0.4724, 0.5455, 0.3149, 0.7273, 0.3149, 0.6364, 0.4724, 0.3636, 0.3149, 0.5455, 0.3149, 0.4545, 0.4724])
me_icosphere_1835.materials.append(mat_fortart2_leaf_002)
me_icosphere_1835.update()

# ---- objects
ob_biome_gardens = bpy.data.objects.new('biome_gardens', None)
ob_ruinedpillar = bpy.data.objects.new('RuinedPillar', me_cone_2036)
ob_capital = bpy.data.objects.new('Capital', me_cube_2686)
ob_capital_001 = bpy.data.objects.new('Capital.001', me_cube_2687)
ob_climbingvine = bpy.data.objects.new('ClimbingVine', me_torus_413)
ob_climbingvine_001 = bpy.data.objects.new('ClimbingVine.001', me_torus_414)
ob_climbingvine_002 = bpy.data.objects.new('ClimbingVine.002', me_torus_415)
ob_ruinedpillar_001 = bpy.data.objects.new('RuinedPillar.001', me_cone_2037)
ob_capital_002 = bpy.data.objects.new('Capital.002', me_cube_2688)
ob_capital_003 = bpy.data.objects.new('Capital.003', me_cube_2689)
ob_climbingvine_003 = bpy.data.objects.new('ClimbingVine.003', me_torus_416)
ob_climbingvine_004 = bpy.data.objects.new('ClimbingVine.004', me_torus_417)
ob_climbingvine_005 = bpy.data.objects.new('ClimbingVine.005', me_torus_418)
ob_ancientlintel = bpy.data.objects.new('AncientLintel', me_cube_2690)
ob_gardensigil = bpy.data.objects.new('GardenSigil', me_torus_419)
ob_overgrowth = bpy.data.objects.new('Overgrowth', me_icosphere_1834)
ob_overgrowth_001 = bpy.data.objects.new('Overgrowth.001', me_icosphere_1835)

# ---- transforms, parenting, visibility, modifiers, constraints
ob_biome_gardens.location = (0.0, 0.0, 0.0)
ob_ruinedpillar.parent = ob_biome_gardens
ob_ruinedpillar.location = (-2.0, 0.0, 2.1)
ob_ruinedpillar.rotation_euler = (0.0, -0.0, -3.142)
_m = ob_ruinedpillar.modifiers.new('Hand softened edges', 'BEVEL')
_m.width = 0.025
_m.width_pct = 0.025
_m.segments = 2
_m.angle_limit = 0.6109
ob_capital.parent = ob_biome_gardens
ob_capital.location = (-2.0, 0.0, 0.3)
_m = ob_capital.modifiers.new('Hand softened edges', 'BEVEL')
_m.width = 0.025
_m.width_pct = 0.025
_m.segments = 2
_m.angle_limit = 0.6109
ob_capital_001.parent = ob_biome_gardens
ob_capital_001.location = (-2.0, 0.0, 3.8)
_m = ob_capital_001.modifiers.new('Hand softened edges', 'BEVEL')
_m.width = 0.025
_m.width_pct = 0.025
_m.segments = 2
_m.angle_limit = 0.6109
ob_climbingvine.parent = ob_biome_gardens
ob_climbingvine.location = (-2.0, 0.0, 1.0)
_m = ob_climbingvine.modifiers.new('Hand softened edges', 'BEVEL')
_m.width = 0.025
_m.width_pct = 0.025
_m.segments = 2
_m.angle_limit = 0.6109
ob_climbingvine_001.parent = ob_biome_gardens
ob_climbingvine_001.location = (-2.0, 0.0, 2.0)
_m = ob_climbingvine_001.modifiers.new('Hand softened edges', 'BEVEL')
_m.width = 0.025
_m.width_pct = 0.025
_m.segments = 2
_m.angle_limit = 0.6109
ob_climbingvine_002.parent = ob_biome_gardens
ob_climbingvine_002.location = (-2.0, 0.0, 3.0)
_m = ob_climbingvine_002.modifiers.new('Hand softened edges', 'BEVEL')
_m.width = 0.025
_m.width_pct = 0.025
_m.segments = 2
_m.angle_limit = 0.6109
ob_ruinedpillar_001.parent = ob_biome_gardens
ob_ruinedpillar_001.location = (2.0, 0.0, 2.1)
ob_ruinedpillar_001.rotation_euler = (0.0, -0.0, -3.142)
_m = ob_ruinedpillar_001.modifiers.new('Hand softened edges', 'BEVEL')
_m.width = 0.025
_m.width_pct = 0.025
_m.segments = 2
_m.angle_limit = 0.6109
ob_capital_002.parent = ob_biome_gardens
ob_capital_002.location = (2.0, 0.0, 0.3)
_m = ob_capital_002.modifiers.new('Hand softened edges', 'BEVEL')
_m.width = 0.025
_m.width_pct = 0.025
_m.segments = 2
_m.angle_limit = 0.6109
ob_capital_003.parent = ob_biome_gardens
ob_capital_003.location = (2.0, 0.0, 3.8)
_m = ob_capital_003.modifiers.new('Hand softened edges', 'BEVEL')
_m.width = 0.025
_m.width_pct = 0.025
_m.segments = 2
_m.angle_limit = 0.6109
ob_climbingvine_003.parent = ob_biome_gardens
ob_climbingvine_003.location = (2.0, 0.0, 1.0)
_m = ob_climbingvine_003.modifiers.new('Hand softened edges', 'BEVEL')
_m.width = 0.025
_m.width_pct = 0.025
_m.segments = 2
_m.angle_limit = 0.6109
ob_climbingvine_004.parent = ob_biome_gardens
ob_climbingvine_004.location = (2.0, 0.0, 2.0)
_m = ob_climbingvine_004.modifiers.new('Hand softened edges', 'BEVEL')
_m.width = 0.025
_m.width_pct = 0.025
_m.segments = 2
_m.angle_limit = 0.6109
ob_climbingvine_005.parent = ob_biome_gardens
ob_climbingvine_005.location = (2.0, 0.0, 3.0)
_m = ob_climbingvine_005.modifiers.new('Hand softened edges', 'BEVEL')
_m.width = 0.025
_m.width_pct = 0.025
_m.segments = 2
_m.angle_limit = 0.6109
ob_ancientlintel.parent = ob_biome_gardens
ob_ancientlintel.location = (0.0, 0.0, 4.1)
_m = ob_ancientlintel.modifiers.new('Hand softened edges', 'BEVEL')
_m.width = 0.025
_m.width_pct = 0.025
_m.segments = 2
_m.angle_limit = 0.6109
ob_gardensigil.parent = ob_biome_gardens
ob_gardensigil.location = (0.0, -0.48, 4.1)
ob_gardensigil.rotation_euler = (1.571, 0.0, 0.0)
_m = ob_gardensigil.modifiers.new('Hand softened edges', 'BEVEL')
_m.width = 0.025
_m.width_pct = 0.025
_m.segments = 2
_m.angle_limit = 0.6109
ob_overgrowth.parent = ob_biome_gardens
ob_overgrowth.location = (-1.2, 0.15, 0.35)
_m = ob_overgrowth.modifiers.new('Hand softened edges', 'BEVEL')
_m.width = 0.025
_m.width_pct = 0.025
_m.segments = 2
_m.angle_limit = 0.6109
ob_overgrowth_001.parent = ob_biome_gardens
ob_overgrowth_001.location = (1.2, 0.15, 0.35)
_m = ob_overgrowth_001.modifiers.new('Hand softened edges', 'BEVEL')
_m.width = 0.025
_m.width_pct = 0.025
_m.segments = 2
_m.angle_limit = 0.6109

# ---- collection membership
scene.collection.objects.link(ob_biome_gardens)
scene.collection.objects.link(ob_ruinedpillar)
scene.collection.objects.link(ob_capital)
scene.collection.objects.link(ob_capital_001)
scene.collection.objects.link(ob_climbingvine)
scene.collection.objects.link(ob_climbingvine_001)
scene.collection.objects.link(ob_climbingvine_002)
scene.collection.objects.link(ob_ruinedpillar_001)
scene.collection.objects.link(ob_capital_002)
scene.collection.objects.link(ob_capital_003)
scene.collection.objects.link(ob_climbingvine_003)
scene.collection.objects.link(ob_climbingvine_004)
scene.collection.objects.link(ob_climbingvine_005)
scene.collection.objects.link(ob_ancientlintel)
scene.collection.objects.link(ob_gardensigil)
scene.collection.objects.link(ob_overgrowth)
scene.collection.objects.link(ob_overgrowth_001)

# ---- scene / render settings (as saved in the file)
scene.frame_start = 1; scene.frame_end = 25; scene.frame_set(1)
scene.render.engine = 'BLENDER_EEVEE_NEXT'
scene.render.image_settings.exr_codec = 'NONE'
scene.render.fps = 30
scene.render.use_bake_clear = False
scene.render.bake_margin = 0
scene.render.bake_bias = 0.0
scene.render.bake_samples = 0
scene.render.simplify_subdivision_render = 0
scene.render.simplify_child_particles_render = 0.0
scene.render.compositor_device = 'GPU'
scene.eevee.use_volume_custom_range = False
scene.eevee.gtao_distance = 0.0
scene.eevee.use_fast_gi = False
scene.eevee.fast_gi_thickness_near = 0.1
scene.eevee.fast_gi_thickness_far = 0.0
scene.eevee.ray_tracing_options.screen_trace_thickness = 0.1
bpy.context.view_layer.update()

# ---- added for rendering (the .blend has no active camera and no usable light): camera, sun + grey world if the file has none
cam_auto = bpy.data.cameras.new('AutoCamera')
cam_auto.lens = 50.0
cam_auto.sensor_width = 36.0
cam_auto.clip_end = 1000.0
ob_auto_camera = bpy.data.objects.new('AutoCamera', cam_auto)
scene.collection.objects.link(ob_auto_camera)
ob_auto_camera.location = (6.27322, -7.41544, 7.22081)
ob_auto_camera.rotation_euler = (1.09748, -7.21219e-08, 0.694738)
scene.camera = ob_auto_camera
light_auto_sun = bpy.data.lights.new('AutoSun', 'SUN')
light_auto_sun.energy = 3.0
light_auto_sun.angle = 0.0523599
ob_auto_sun = bpy.data.objects.new('AutoSun', light_auto_sun)
scene.collection.objects.link(ob_auto_sun)
ob_auto_sun.rotation_euler = (0.872665, 0.174533, 0.523599)
if scene.world is None:
    world_auto = bpy.data.worlds.new('AutoWorld')
    world_auto.color = (0.3, 0.3, 0.3)
    scene.world = world_auto
bpy.context.view_layer.update()
